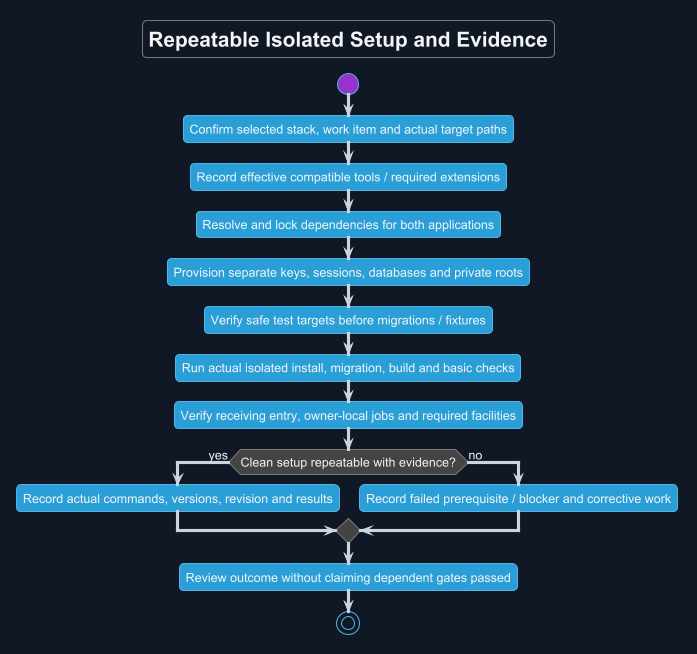

The diagram above was rendered by PlantUML. Its source (embedded in the PNG):
@startuml
!theme cyborg
skinparam backgroundColor #111827
skinparam defaultFontName Arial
skinparam defaultFontColor #F3F4F6
skinparam ArrowColor #CBD5E1
skinparam shadowing false
title Repeatable Isolated Setup and Evidence
start
:Confirm selected stack, work item and actual target paths;
:Record effective compatible tools / required extensions;
:Resolve and lock dependencies for both applications;
:Provision separate keys, sessions, databases and private roots;
:Verify safe test targets before migrations / fixtures;
:Run actual isolated install, migration, build and basic checks;
:Verify receiving entry, owner-local jobs and required facilities;
if (Clean setup repeatable with evidence?) then (yes)
 :Record actual commands, versions, revision and results;
else (no)
 :Record failed prerequisite / blocker and corrective work;
endif
:Review outcome without claiming dependent gates passed;
stop
@enduml